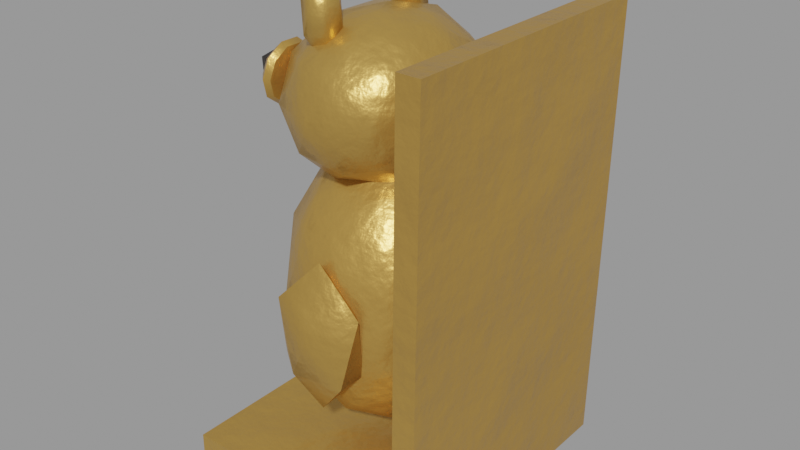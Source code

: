# Source: bookend_owls.blend  (saved by Blender 3.4.6; exported with 4.5.12 LTS)
import bpy
from mathutils import Matrix  # noqa: F401  (used for matrix-valued properties, if any)

bpy.ops.wm.read_factory_settings(use_empty=True)
scene = bpy.context.scene
scene.name = 'Scene'

# ---- collections
col_eulen_buchst_tze = bpy.data.collections.new('Eulen-Buchstütze'); scene.collection.children.link(col_eulen_buchst_tze)

# ---- materials (node trees are filled in below, after node groups)
mat_brass = bpy.data.materials.new('brass')
mat_brass.use_transparent_shadow = False
mat_eyes = bpy.data.materials.new('eyes')
mat_eyes.use_transparent_shadow = False

# ---- node groups
ng_auto_smooth = bpy.data.node_groups.new('Auto Smooth', 'GeometryNodeTree')
_s = ng_auto_smooth.interface.new_socket(name='Geometry', in_out='OUTPUT', socket_type='NodeSocketGeometry')
_s = ng_auto_smooth.interface.new_socket(name='Geometry', in_out='INPUT', socket_type='NodeSocketGeometry')
_s = ng_auto_smooth.interface.new_socket(name='Angle', in_out='INPUT', socket_type='NodeSocketFloat')
_s.subtype = 'ANGLE'
_s.min_value = 0.0
_s.max_value = 3.142
ng_auto_smooth.is_modifier = True
_N = ng_auto_smooth.nodes; _L = ng_auto_smooth.links
n0 = _N.new('NodeGroupOutput'); n0.name = 'Group Output'; n0.location = (480, -100)
n1 = _N.new('NodeGroupInput'); n1.name = 'Group Input'; n1.location = (-420, -300)
n2 = _N.new('NodeGroupInput'); n2.name = 'Group Input.001'; n2.location = (-60, -100)
n3 = _N.new('GeometryNodeSetShadeSmooth'); n3.name = 'Set Shade Smooth'; n3.location = (120, -100)
n3.domain = 'EDGE'
n4 = _N.new('GeometryNodeSetShadeSmooth'); n4.name = 'Set Shade Smooth.001'; n4.location = (300, -100)
n5 = _N.new('GeometryNodeInputMeshEdgeAngle'); n5.name = 'Edge Angle'; n5.location = (-420, -220)
n6 = _N.new('GeometryNodeInputEdgeSmooth'); n6.name = 'Is Edge Smooth'; n6.location = (-60, -160)
n7 = _N.new('GeometryNodeInputShadeSmooth'); n7.name = 'Is Face Smooth'; n7.location = (-240, -340)
n8 = _N.new('FunctionNodeBooleanMath'); n8.name = 'Boolean Math'; n8.location = (-60, -220)
n9 = _N.new('FunctionNodeCompare'); n9.name = 'Compare'; n9.location = (-240, -180)
n9.operation = 'LESS_EQUAL'
_L.new(n5.outputs[0], n9.inputs[0])
_L.new(n4.outputs[0], n0.inputs[0])
_L.new(n1.outputs[1], n9.inputs[1])
_L.new(n9.outputs[0], n8.inputs[0])
_L.new(n7.outputs[0], n8.inputs[1])
_L.new(n2.outputs[0], n3.inputs[0])
_L.new(n6.outputs[0], n3.inputs[1])
_L.new(n3.outputs[0], n4.inputs[0])
_L.new(n8.outputs[0], n3.inputs[2])
n0.is_active_output = True

# ---- material node trees
mat_brass.use_nodes = True; mat_brass.node_tree.nodes.clear()
_N = mat_brass.node_tree.nodes; _L = mat_brass.node_tree.links
n0 = _N.new('ShaderNodeBsdfPrincipled'); n0.name = 'Principled BSDF'; n0.location = (10, 300)
n0.distribution = 'GGX'
n0.subsurface_method = 'RANDOM_WALK_SKIN'
n0.inputs[1].default_value = 0.65
n0.inputs[2].default_value = 0.36
n0.inputs[3].default_value = 1.45
n0.inputs[13].default_value = 0.3
n0.inputs[27].default_value = (0.0, 0.0, 0.0, 1.0)
n0.inputs[28].default_value = 1.0
n1 = _N.new('ShaderNodeOutputMaterial'); n1.name = 'Material Output'; n1.location = (300, 300)
n2 = _N.new('ShaderNodeTexCoord'); n2.name = 'Texture Coordinate'; n2.location = (0, 0)
n3 = _N.new('ShaderNodeRGB'); n3.name = 'RGB'; n3.location = (0, 0)
n3.outputs[0].default_value = (0.6038, 0.3424, 0.08354, 1.0)
n4 = _N.new('ShaderNodeAttribute'); n4.name = 'Attribute'; n4.location = (0, 0)
n4.attribute_name = 'tint'
n5 = _N.new('ShaderNodeMixRGB'); n5.name = 'Mix (Legacy)'; n5.location = (0, 0)
n5.blend_type = 'MULTIPLY'
n5.inputs[0].default_value = 1.0
n6 = _N.new('ShaderNodeTexNoise'); n6.name = 'Noise Texture'; n6.location = (0, 0)
n6.inputs[3].default_value = 4.0
n7 = _N.new('ShaderNodeMapRange'); n7.name = 'Map Range'; n7.location = (0, 0)
n7.inputs[1].default_value = 0.3
n7.inputs[2].default_value = 0.7
n7.inputs[3].default_value = 0.93
n7.inputs[4].default_value = 1.07
n8 = _N.new('ShaderNodeHueSaturation'); n8.name = 'Hue Saturation Value'; n8.location = (0, 0)
n9 = _N.new('ShaderNodeTexNoise'); n9.name = 'Noise Texture.001'; n9.location = (0, 0)
n9.inputs[2].default_value = 25.0
n9.inputs[3].default_value = 8.0
n10 = _N.new('ShaderNodeBump'); n10.name = 'Bump'; n10.location = (0, 0)
n10.inputs[0].default_value = 0.25
n10.inputs[1].default_value = 0.02
n10.inputs[2].default_value = 1.0
_L.new(n0.outputs[0], n1.inputs[0])
_L.new(n3.outputs[0], n5.inputs[1])
_L.new(n4.outputs[0], n5.inputs[2])
_L.new(n2.outputs[3], n6.inputs[0])
_L.new(n6.outputs[0], n7.inputs[0])
_L.new(n5.outputs[0], n8.inputs[4])
_L.new(n7.outputs[0], n8.inputs[2])
_L.new(n2.outputs[3], n9.inputs[0])
_L.new(n8.outputs[0], n0.inputs[0])
_L.new(n9.outputs[0], n10.inputs[3])
_L.new(n10.outputs[0], n0.inputs[5])
n1.is_active_output = True
mat_eyes.use_nodes = True; mat_eyes.node_tree.nodes.clear()
_N = mat_eyes.node_tree.nodes; _L = mat_eyes.node_tree.links
n0 = _N.new('ShaderNodeBsdfPrincipled'); n0.name = 'Principled BSDF'; n0.location = (10, 300)
n0.distribution = 'GGX'
n0.subsurface_method = 'RANDOM_WALK_SKIN'
n0.inputs[2].default_value = 0.3
n0.inputs[3].default_value = 1.45
n0.inputs[13].default_value = 0.3
n0.inputs[27].default_value = (0.0, 0.0, 0.0, 1.0)
n0.inputs[28].default_value = 1.0
n1 = _N.new('ShaderNodeOutputMaterial'); n1.name = 'Material Output'; n1.location = (300, 300)
n2 = _N.new('ShaderNodeTexCoord'); n2.name = 'Texture Coordinate'; n2.location = (0, 0)
n3 = _N.new('ShaderNodeRGB'); n3.name = 'RGB'; n3.location = (0, 0)
n3.outputs[0].default_value = (0.01961, 0.01341, 0.01002, 1.0)
n4 = _N.new('ShaderNodeAttribute'); n4.name = 'Attribute'; n4.location = (0, 0)
n4.attribute_name = 'tint'
n5 = _N.new('ShaderNodeMixRGB'); n5.name = 'Mix (Legacy)'; n5.location = (0, 0)
n5.blend_type = 'MULTIPLY'
n5.inputs[0].default_value = 1.0
n6 = _N.new('ShaderNodeTexNoise'); n6.name = 'Noise Texture'; n6.location = (0, 0)
n6.inputs[2].default_value = 4.0
n6.inputs[3].default_value = 4.0
n7 = _N.new('ShaderNodeMapRange'); n7.name = 'Map Range'; n7.location = (0, 0)
n7.inputs[1].default_value = 0.3
n7.inputs[2].default_value = 0.7
n7.inputs[3].default_value = 0.98
n7.inputs[4].default_value = 1.02
n8 = _N.new('ShaderNodeHueSaturation'); n8.name = 'Hue Saturation Value'; n8.location = (0, 0)
n9 = _N.new('ShaderNodeTexNoise'); n9.name = 'Noise Texture.001'; n9.location = (0, 0)
n9.inputs[2].default_value = 25.0
n9.inputs[3].default_value = 8.0
n10 = _N.new('ShaderNodeBump'); n10.name = 'Bump'; n10.location = (0, 0)
n10.inputs[0].default_value = 0.25
n10.inputs[1].default_value = 0.02
n10.inputs[2].default_value = 1.0
_L.new(n0.outputs[0], n1.inputs[0])
_L.new(n3.outputs[0], n5.inputs[1])
_L.new(n4.outputs[0], n5.inputs[2])
_L.new(n2.outputs[3], n6.inputs[0])
_L.new(n6.outputs[0], n7.inputs[0])
_L.new(n5.outputs[0], n8.inputs[4])
_L.new(n7.outputs[0], n8.inputs[2])
_L.new(n2.outputs[3], n9.inputs[0])
_L.new(n8.outputs[0], n0.inputs[0])
_L.new(n9.outputs[0], n10.inputs[3])
_L.new(n10.outputs[0], n0.inputs[5])
n1.is_active_output = True

# ---- meshes
me_eule = bpy.data.meshes.new('Eule')
me_eule.from_pydata([(-0.04887, -0.0504, 0.0001273), (-0.04898, 0.04928, 8.372e-05), (-0.04898, 0.04932, 0.008094), (-0.04887, -0.05035, 0.008139), (0.04134, -0.05, -0.0004741), (0.04135, -0.04995, 0.007532), (0.04117, 0.04955, 0.007604), (0.04116, 0.04951, -0.0003988), (0.03652, -0.05016, -0.0005496), (0.03614, 0.04951, -0.0004313), (0.03711, 0.05081, 0.1592), (0.03725, -0.04857, 0.1593), (0.04455, -0.05012, -0.000611), (0.04529, -0.04854, 0.1592), (0.04515, 0.05083, 0.1591), (0.04418, 0.04954, -0.0004742), (-0.003972, -0.0003354, 0.01213), (0.02228, -0.02, 0.04093), (-0.01371, -0.03226, 0.04143), (-0.03708, -0.0002883, 0.04073), (-0.01382, 0.03167, 0.04153), (0.02147, 0.0193, 0.0416), (0.00627, -0.03177, 0.08816), (-0.02989, -0.01989, 0.08869), (-0.03011, 0.02021, 0.0888), (0.006001, 0.03179, 0.08789), (0.02721, 0.0002726, 0.08713), (-0.003543, 0.0004717, 0.1186), (-0.009713, -0.01913, 0.02022), (0.01108, -0.01169, 0.02067), (0.005917, -0.03165, 0.03621), (0.02736, -8.049e-05, 0.03622), (0.01087, 0.0111, 0.02115), (-0.02293, -0.0003667, 0.01991), (-0.02896, -0.01947, 0.0369), (-0.009803, 0.01848, 0.02026), (-0.02887, 0.01875, 0.0371), (0.005646, 0.03092, 0.03657), (0.02954, -0.01125, 0.0645), (0.0301, 0.01168, 0.06452), (-0.003717, -0.03737, 0.06482), (0.01731, -0.03033, 0.06463), (-0.03737, -0.01158, 0.06505), (-0.02458, -0.03021, 0.06498), (-0.02521, 0.03074, 0.06497), (-0.03772, 0.01145, 0.06504), (0.01656, 0.02957, 0.06466), (-0.003894, 0.03743, 0.06483), (0.02119, -0.01862, 0.09231), (-0.01322, -0.03079, 0.09294), (-0.03397, 0.0001404, 0.09235), (-0.01317, 0.03054, 0.09237), (0.02123, 0.0193, 0.09247), (0.002261, -0.01838, 0.1093), (0.0153, 0.0004284, 0.1093), (-0.01954, -0.01181, 0.1116), (-0.01856, 0.0117, 0.1085), (0.00214, 0.01905, 0.109), (-0.007688, 0.0002853, 0.1007), (0.01461, -0.01806, 0.1167), (-0.01602, -0.02991, 0.1168), (-0.03464, 0.0003934, 0.1172), (-0.01613, 0.03067, 0.1168), (0.01465, 0.01915, 0.1166), (0.001303, -0.02972, 0.1426), (-0.02942, -0.01788, 0.1427), (-0.02984, 0.01955, 0.1428), (0.001181, 0.03113, 0.1426), (0.01986, 0.0007594, 0.1422), (-0.007207, 0.0008906, 0.1581), (-0.01265, -0.0176, 0.105), (0.005321, -0.0105, 0.1053), (0.0006988, -0.02874, 0.1142), (0.01847, 0.0004836, 0.1144), (0.005385, 0.01132, 0.1051), (-0.02385, 0.000291, 0.1052), (-0.02902, -0.01766, 0.1145), (-0.01275, 0.01828, 0.1049), (-0.02883, 0.01819, 0.1146), (0.0003512, 0.02881, 0.1147), (0.02156, -0.01023, 0.1294), (0.02173, 0.01158, 0.1294), (-0.007368, -0.03507, 0.1297), (0.01077, -0.02823, 0.1296), (-0.0368, -0.0105, 0.1299), (-0.02545, -0.02818, 0.1298), (-0.02577, 0.02959, 0.1298), (-0.03724, 0.01171, 0.1299), (0.01051, 0.02921, 0.1295), (-0.007509, 0.03595, 0.1297), (0.01388, -0.01696, 0.1447), (-0.0154, -0.02821, 0.145), (-0.03391, 0.0007124, 0.1453), (-0.0153, 0.0289, 0.1446), (0.01392, 0.01859, 0.1447), (-0.002174, -0.017, 0.1543), (0.009025, 0.0008677, 0.1542), (-0.02036, -0.01019, 0.1544), (-0.02031, 0.01178, 0.1542), (-0.002272, 0.01859, 0.1541), (-0.01533, -0.01918, 0.1436), (-0.01014, -0.02275, 0.1514), (-0.01714, -0.02485, 0.1516), (-0.02151, -0.01909, 0.1515), (-0.01723, -0.01315, 0.1514), (-0.01016, -0.0154, 0.1514), (-0.01317, -0.02493, 0.164), (-0.02023, -0.0226, 0.1639), (-0.02034, -0.01522, 0.164), (-0.01325, -0.01309, 0.1638), (-0.008903, -0.01893, 0.1638), (-0.01509, -0.01885, 0.1717), (-0.00381, -0.03609, 0.03288), (0.008914, -0.04107, 0.04804), (-0.00851, -0.04422, 0.04835), (-0.01935, -0.03606, 0.04832), (-0.008796, -0.02744, 0.0478), (0.00892, -0.03078, 0.04797), (0.001446, -0.04454, 0.07212), (-0.01658, -0.04109, 0.07185), (-0.01649, -0.03067, 0.0717), (0.001088, -0.02751, 0.0714), (0.01191, -0.03573, 0.07133), (-0.003636, -0.03567, 0.08624), (-0.01541, 0.0206, 0.1436), (-0.01017, 0.01698, 0.1513), (-0.01728, 0.01476, 0.1514), (-0.02163, 0.02069, 0.1514), (-0.01726, 0.02653, 0.1515), (-0.01025, 0.02435, 0.1514), (-0.01326, 0.01487, 0.1639), (-0.02034, 0.01715, 0.1639), (-0.02035, 0.02451, 0.164), (-0.01327, 0.02679, 0.1639), (-0.008979, 0.02083, 0.1638), (-0.01516, 0.02092, 0.1716), (-0.003981, 0.03561, 0.03382), (0.008808, 0.03057, 0.04796), (-0.00886, 0.02724, 0.04798), (-0.01968, 0.03565, 0.0482), (-0.00874, 0.04391, 0.04831), (0.008851, 0.04091, 0.04795), (0.001089, 0.02738, 0.07173), (-0.01676, 0.0306, 0.07181), (-0.01652, 0.04094, 0.0716), (0.001042, 0.04429, 0.07168), (0.01206, 0.03589, 0.07159), (-0.003805, 0.03596, 0.08544), (-0.03333, -0.01335, 0.1336), (-0.03385, -0.02321, 0.1337), (-0.03322, -0.02126, 0.1395), (-0.03284, -0.01629, 0.143), (-0.03286, -0.0102, 0.143), (-0.03326, -0.005315, 0.1394), (-0.0339, -0.003499, 0.1337), (-0.03453, -0.005449, 0.1279), (-0.0349, -0.01042, 0.1244), (-0.03488, -0.01651, 0.1244), (-0.03448, -0.0214, 0.1279), (-0.03604, -0.02431, 0.1339), (-0.03534, -0.02214, 0.1403), (-0.03492, -0.01662, 0.1443), (-0.03494, -0.009849, 0.1443), (-0.03539, -0.004422, 0.1403), (-0.0361, -0.002407, 0.1339), (-0.03679, -0.004571, 0.1275), (-0.03721, -0.01009, 0.1235), (-0.03719, -0.01686, 0.1236), (-0.03675, -0.02229, 0.1275), (-0.03934, -0.02103, 0.1343), (-0.03886, -0.01951, 0.1388), (-0.03856, -0.01564, 0.1415), (-0.03857, -0.0109, 0.1415), (-0.03889, -0.007102, 0.1387), (-0.03938, -0.005692, 0.1343), (-0.03987, -0.007208, 0.1298), (-0.04016, -0.01107, 0.127), (-0.04015, -0.01581, 0.127), (-0.03984, -0.01961, 0.1298), (-0.04046, -0.01336, 0.1344), (-0.03338, 0.01451, 0.1336), (-0.03391, 0.004659, 0.1337), (-0.03328, 0.006608, 0.1394), (-0.0329, 0.01157, 0.143), (-0.03291, 0.01766, 0.143), (-0.0333, 0.02254, 0.1394), (-0.03394, 0.02436, 0.1337), (-0.03457, 0.02241, 0.1279), (-0.03495, 0.01745, 0.1243), (-0.03494, 0.01136, 0.1243), (-0.03455, 0.006476, 0.1279), (-0.03611, 0.003564, 0.1339), (-0.03541, 0.00573, 0.1403), (-0.03498, 0.01125, 0.1443), (-0.03499, 0.01801, 0.1443), (-0.03543, 0.02343, 0.1403), (-0.03613, 0.02545, 0.1339), (-0.03683, 0.02329, 0.1275), (-0.03726, 0.01777, 0.1235), (-0.03725, 0.01101, 0.1235), (-0.03681, 0.005582, 0.1275), (-0.0394, 0.006848, 0.1343), (-0.03891, 0.008363, 0.1387), (-0.03862, 0.01223, 0.1415), (-0.03862, 0.01696, 0.1415), (-0.03893, 0.02076, 0.1387), (-0.03942, 0.02217, 0.1343), (-0.03991, 0.02066, 0.1298), (-0.04021, 0.01679, 0.127), (-0.04021, 0.01206, 0.127), (-0.0399, 0.008259, 0.1298), (-0.04051, 0.01451, 0.1344), (-0.04075, 0.0003136, 0.1108), (-0.03636, -0.001833, 0.1147), (-0.04237, -0.003195, 0.1147), (-0.04609, 0.0003481, 0.1148), (-0.04239, 0.003901, 0.1147), (-0.03635, 0.002574, 0.1147), (-0.03902, -0.003098, 0.1211), (-0.045, -0.001763, 0.1211), (-0.04505, 0.002628, 0.1212), (-0.03902, 0.003978, 0.1211), (-0.03534, 0.0004354, 0.1211), (-0.04064, 0.0004722, 0.1251)], [], [(0, 3, 2, 1), (4, 7, 6, 5), (0, 4, 5, 3), (1, 2, 6, 7), (0, 1, 7, 4), (3, 5, 6, 2), (8, 11, 10, 9), (12, 15, 14, 13), (8, 12, 13, 11), (9, 10, 14, 15), (8, 9, 15, 12), (11, 13, 14, 10), (16, 29, 28), (17, 29, 31), (16, 28, 33), (16, 33, 35), (16, 35, 32), (17, 31, 38), (18, 30, 40), (19, 34, 42), (20, 36, 44), (21, 37, 46), (17, 38, 41), (18, 40, 43), (19, 42, 45), (20, 44, 47), (21, 46, 39), (22, 48, 53), (23, 49, 55), (24, 50, 56), (25, 51, 57), (26, 52, 54), (54, 57, 27), (54, 52, 57), (52, 25, 57), (57, 56, 27), (57, 51, 56), (51, 24, 56), (56, 55, 27), (56, 50, 55), (50, 23, 55), (55, 53, 27), (55, 49, 53), (49, 22, 53), (53, 54, 27), (53, 48, 54), (48, 26, 54), (39, 52, 26), (39, 46, 52), (46, 25, 52), (47, 51, 25), (47, 44, 51), (44, 24, 51), (45, 50, 24), (45, 42, 50), (42, 23, 50), (43, 49, 23), (43, 40, 49), (40, 22, 49), (41, 48, 22), (41, 38, 48), (38, 26, 48), (46, 47, 25), (46, 37, 47), (37, 20, 47), (44, 45, 24), (44, 36, 45), (36, 19, 45), (42, 43, 23), (42, 34, 43), (34, 18, 43), (40, 41, 22), (40, 30, 41), (30, 17, 41), (38, 39, 26), (38, 31, 39), (31, 21, 39), (32, 37, 21), (32, 35, 37), (35, 20, 37), (35, 36, 20), (35, 33, 36), (33, 19, 36), (33, 34, 19), (33, 28, 34), (28, 18, 34), (31, 32, 21), (31, 29, 32), (29, 16, 32), (28, 30, 18), (28, 29, 30), (29, 17, 30), (58, 71, 70), (59, 71, 73), (58, 70, 75), (58, 75, 77), (58, 77, 74), (59, 73, 80), (60, 72, 82), (61, 76, 84), (62, 78, 86), (63, 79, 88), (59, 80, 83), (60, 82, 85), (61, 84, 87), (62, 86, 89), (63, 88, 81), (64, 90, 95), (65, 91, 97), (66, 92, 98), (67, 93, 99), (68, 94, 96), (96, 99, 69), (96, 94, 99), (94, 67, 99), (99, 98, 69), (99, 93, 98), (93, 66, 98), (98, 97, 69), (98, 92, 97), (92, 65, 97), (97, 95, 69), (97, 91, 95), (91, 64, 95), (95, 96, 69), (95, 90, 96), (90, 68, 96), (81, 94, 68), (81, 88, 94), (88, 67, 94), (89, 93, 67), (89, 86, 93), (86, 66, 93), (87, 92, 66), (87, 84, 92), (84, 65, 92), (85, 91, 65), (85, 82, 91), (82, 64, 91), (83, 90, 64), (83, 80, 90), (80, 68, 90), (88, 89, 67), (88, 79, 89), (79, 62, 89), (86, 87, 66), (86, 78, 87), (78, 61, 87), (84, 85, 65), (84, 76, 85), (76, 60, 85), (82, 83, 64), (82, 72, 83), (72, 59, 83), (80, 81, 68), (80, 73, 81), (73, 63, 81), (74, 79, 63), (74, 77, 79), (77, 62, 79), (77, 78, 62), (77, 75, 78), (75, 61, 78), (75, 76, 61), (75, 70, 76), (70, 60, 76), (73, 74, 63), (73, 71, 74), (71, 58, 74), (70, 72, 60), (70, 71, 72), (71, 59, 72), (100, 101, 102), (101, 100, 105), (100, 102, 103), (100, 103, 104), (100, 104, 105), (101, 105, 110), (102, 101, 106), (103, 102, 107), (104, 103, 108), (105, 104, 109), (101, 110, 106), (102, 106, 107), (103, 107, 108), (104, 108, 109), (105, 109, 110), (106, 110, 111), (107, 106, 111), (108, 107, 111), (109, 108, 111), (110, 109, 111), (112, 113, 114), (113, 112, 117), (112, 114, 115), (112, 115, 116), (112, 116, 117), (113, 117, 122), (114, 113, 118), (115, 114, 119), (116, 115, 120), (117, 116, 121), (113, 122, 118), (114, 118, 119), (115, 119, 120), (116, 120, 121), (117, 121, 122), (118, 122, 123), (119, 118, 123), (120, 119, 123), (121, 120, 123), (122, 121, 123), (124, 125, 126), (125, 124, 129), (124, 126, 127), (124, 127, 128), (124, 128, 129), (125, 129, 134), (126, 125, 130), (127, 126, 131), (128, 127, 132), (129, 128, 133), (125, 134, 130), (126, 130, 131), (127, 131, 132), (128, 132, 133), (129, 133, 134), (130, 134, 135), (131, 130, 135), (132, 131, 135), (133, 132, 135), (134, 133, 135), (136, 137, 138), (137, 136, 141), (136, 138, 139), (136, 139, 140), (136, 140, 141), (137, 141, 146), (138, 137, 142), (139, 138, 143), (140, 139, 144), (141, 140, 145), (137, 146, 142), (138, 142, 143), (139, 143, 144), (140, 144, 145), (141, 145, 146), (142, 146, 147), (143, 142, 147), (144, 143, 147), (145, 144, 147), (146, 145, 147), (148, 150, 149), (148, 151, 150), (148, 152, 151), (148, 153, 152), (148, 154, 153), (148, 155, 154), (148, 156, 155), (148, 157, 156), (148, 158, 157), (148, 149, 158), (149, 150, 160, 159), (150, 151, 161, 160), (151, 152, 162, 161), (152, 153, 163, 162), (153, 154, 164, 163), (154, 155, 165, 164), (155, 156, 166, 165), (156, 157, 167, 166), (157, 158, 168, 167), (158, 149, 159, 168), (159, 160, 170, 169), (160, 161, 171, 170), (161, 162, 172, 171), (162, 163, 173, 172), (163, 164, 174, 173), (164, 165, 175, 174), (165, 166, 176, 175), (166, 167, 177, 176), (167, 168, 178, 177), (168, 159, 169, 178), (169, 170, 179), (170, 171, 179), (171, 172, 179), (172, 173, 179), (173, 174, 179), (174, 175, 179), (175, 176, 179), (176, 177, 179), (177, 178, 179), (178, 169, 179), (180, 182, 181), (180, 183, 182), (180, 184, 183), (180, 185, 184), (180, 186, 185), (180, 187, 186), (180, 188, 187), (180, 189, 188), (180, 190, 189), (180, 181, 190), (181, 182, 192, 191), (182, 183, 193, 192), (183, 184, 194, 193), (184, 185, 195, 194), (185, 186, 196, 195), (186, 187, 197, 196), (187, 188, 198, 197), (188, 189, 199, 198), (189, 190, 200, 199), (190, 181, 191, 200), (191, 192, 202, 201), (192, 193, 203, 202), (193, 194, 204, 203), (194, 195, 205, 204), (195, 196, 206, 205), (196, 197, 207, 206), (197, 198, 208, 207), (198, 199, 209, 208), (199, 200, 210, 209), (200, 191, 201, 210), (201, 202, 211), (202, 203, 211), (203, 204, 211), (204, 205, 211), (205, 206, 211), (206, 207, 211), (207, 208, 211), (208, 209, 211), (209, 210, 211), (210, 201, 211), (212, 213, 214), (213, 212, 217), (212, 214, 215), (212, 215, 216), (212, 216, 217), (213, 217, 222), (214, 213, 218), (215, 214, 219), (216, 215, 220), (217, 216, 221), (213, 222, 218), (214, 218, 219), (215, 219, 220), (216, 220, 221), (217, 221, 222), (218, 222, 223), (219, 218, 223), (220, 219, 223), (221, 220, 223), (222, 221, 223)])
me_eule.polygons.foreach_set('use_smooth', [True] * 352)
_ca = me_eule.color_attributes.new('tint', 'FLOAT_COLOR', 'POINT')
_ca.data.foreach_set('color', [0.994, 0.9891, 0.9842, 1.0, 0.994, 0.9891, 0.9842, 1.0, 0.994, 0.9891, 0.9842, 1.0, 0.994, 0.9891, 0.9842, 1.0, 0.994, 0.9891, 0.9842, 1.0, 0.994, 0.9891, 0.9842, 1.0, 0.994, 0.9891, 0.9842, 1.0, 0.994, 0.9891, 0.9842, 1.0, 0.9855, 0.9627, 0.9398, 1.0, 0.9855, 0.9627, 0.9398, 1.0, 0.9855, 0.9627, 0.9398, 1.0, 0.9855, 0.9627, 0.9398, 1.0, 0.9855, 0.9627, 0.9398, 1.0, 0.9855, 0.9627, 0.9398, 1.0, 0.9855, 0.9627, 0.9398, 1.0, 0.9855, 0.9627, 0.9398, 1.0, 1.035, 1.021, 1.007, 1.0, 1.035, 1.021, 1.007, 1.0, 1.035, 1.021, 1.007, 1.0, 1.035, 1.021, 1.007, 1.0, 1.035, 1.021, 1.007, 1.0, 1.035, 1.021, 1.007, 1.0, 1.035, 1.021, 1.007, 1.0, 1.035, 1.021, 1.007, 1.0, 1.035, 1.021, 1.007, 1.0, 1.035, 1.021, 1.007, 1.0, 1.035, 1.021, 1.007, 1.0, 1.035, 1.021, 1.007, 1.0, 1.035, 1.021, 1.007, 1.0, 1.035, 1.021, 1.007, 1.0, 1.035, 1.021, 1.007, 1.0, 1.035, 1.021, 1.007, 1.0, 1.035, 1.021, 1.007, 1.0, 1.035, 1.021, 1.007, 1.0, 1.035, 1.021, 1.007, 1.0, 1.035, 1.021, 1.007, 1.0, 1.035, 1.021, 1.007, 1.0, 1.035, 1.021, 1.007, 1.0, 1.035, 1.021, 1.007, 1.0, 1.035, 1.021, 1.007, 1.0, 1.035, 1.021, 1.007, 1.0, 1.035, 1.021, 1.007, 1.0, 1.035, 1.021, 1.007, 1.0, 1.035, 1.021, 1.007, 1.0, 1.035, 1.021, 1.007, 1.0, 1.035, 1.021, 1.007, 1.0, 1.035, 1.021, 1.007, 1.0, 1.035, 1.021, 1.007, 1.0, 1.035, 1.021, 1.007, 1.0, 1.035, 1.021, 1.007, 1.0, 1.035, 1.021, 1.007, 1.0, 1.035, 1.021, 1.007, 1.0, 1.035, 1.021, 1.007, 1.0, 1.035, 1.021, 1.007, 1.0, 1.035, 1.021, 1.007, 1.0, 1.035, 1.021, 1.007, 1.0, 1.035, 1.021, 1.007, 1.0, 1.035, 1.021, 1.007, 1.0, 0.9987, 1.006, 1.013, 1.0, 0.9987, 1.006, 1.013, 1.0, 0.9987, 1.006, 1.013, 1.0, 0.9987, 1.006, 1.013, 1.0, 0.9987, 1.006, 1.013, 1.0, 0.9987, 1.006, 1.013, 1.0, 0.9987, 1.006, 1.013, 1.0, 0.9987, 1.006, 1.013, 1.0, 0.9987, 1.006, 1.013, 1.0, 0.9987, 1.006, 1.013, 1.0, 0.9987, 1.006, 1.013, 1.0, 0.9987, 1.006, 1.013, 1.0, 0.9987, 1.006, 1.013, 1.0, 0.9987, 1.006, 1.013, 1.0, 0.9987, 1.006, 1.013, 1.0, 0.9987, 1.006, 1.013, 1.0, 0.9987, 1.006, 1.013, 1.0, 0.9987, 1.006, 1.013, 1.0, 0.9987, 1.006, 1.013, 1.0, 0.9987, 1.006, 1.013, 1.0, 0.9987, 1.006, 1.013, 1.0, 0.9987, 1.006, 1.013, 1.0, 0.9987, 1.006, 1.013, 1.0, 0.9987, 1.006, 1.013, 1.0, 0.9987, 1.006, 1.013, 1.0, 0.9987, 1.006, 1.013, 1.0, 0.9987, 1.006, 1.013, 1.0, 0.9987, 1.006, 1.013, 1.0, 0.9987, 1.006, 1.013, 1.0, 0.9987, 1.006, 1.013, 1.0, 0.9987, 1.006, 1.013, 1.0, 0.9987, 1.006, 1.013, 1.0, 0.9987, 1.006, 1.013, 1.0, 0.9987, 1.006, 1.013, 1.0, 0.9987, 1.006, 1.013, 1.0, 0.9987, 1.006, 1.013, 1.0, 0.9987, 1.006, 1.013, 1.0, 0.9987, 1.006, 1.013, 1.0, 0.9987, 1.006, 1.013, 1.0, 0.9987, 1.006, 1.013, 1.0, 0.9987, 1.006, 1.013, 1.0, 0.9987, 1.006, 1.013, 1.0, 0.9729, 0.9956, 1.018, 1.0, 0.9729, 0.9956, 1.018, 1.0, 0.9729, 0.9956, 1.018, 1.0, 0.9729, 0.9956, 1.018, 1.0, 0.9729, 0.9956, 1.018, 1.0, 0.9729, 0.9956, 1.018, 1.0, 0.9729, 0.9956, 1.018, 1.0, 0.9729, 0.9956, 1.018, 1.0, 0.9729, 0.9956, 1.018, 1.0, 0.9729, 0.9956, 1.018, 1.0, 0.9729, 0.9956, 1.018, 1.0, 0.9729, 0.9956, 1.018, 1.0, 0.9689, 0.9624, 0.9558, 1.0, 0.9689, 0.9624, 0.9558, 1.0, 0.9689, 0.9624, 0.9558, 1.0, 0.9689, 0.9624, 0.9558, 1.0, 0.9689, 0.9624, 0.9558, 1.0, 0.9689, 0.9624, 0.9558, 1.0, 0.9689, 0.9624, 0.9558, 1.0, 0.9689, 0.9624, 0.9558, 1.0, 0.9689, 0.9624, 0.9558, 1.0, 0.9689, 0.9624, 0.9558, 1.0, 0.9689, 0.9624, 0.9558, 1.0, 0.9689, 0.9624, 0.9558, 1.0, 0.9614, 0.961, 0.9606, 1.0, 0.9614, 0.961, 0.9606, 1.0, 0.9614, 0.961, 0.9606, 1.0, 0.9614, 0.961, 0.9606, 1.0, 0.9614, 0.961, 0.9606, 1.0, 0.9614, 0.961, 0.9606, 1.0, 0.9614, 0.961, 0.9606, 1.0, 0.9614, 0.961, 0.9606, 1.0, 0.9614, 0.961, 0.9606, 1.0, 0.9614, 0.961, 0.9606, 1.0, 0.9614, 0.961, 0.9606, 1.0, 0.9614, 0.961, 0.9606, 1.0, 0.9563, 0.9798, 1.003, 1.0, 0.9563, 0.9798, 1.003, 1.0, 0.9563, 0.9798, 1.003, 1.0, 0.9563, 0.9798, 1.003, 1.0, 0.9563, 0.9798, 1.003, 1.0, 0.9563, 0.9798, 1.003, 1.0, 0.9563, 0.9798, 1.003, 1.0, 0.9563, 0.9798, 1.003, 1.0, 0.9563, 0.9798, 1.003, 1.0, 0.9563, 0.9798, 1.003, 1.0, 0.9563, 0.9798, 1.003, 1.0, 0.9563, 0.9798, 1.003, 1.0, 0.98, 0.9703, 0.9606, 1.0, 0.98, 0.9703, 0.9606, 1.0, 0.98, 0.9703, 0.9606, 1.0, 0.98, 0.9703, 0.9606, 1.0, 0.98, 0.9703, 0.9606, 1.0, 0.98, 0.9703, 0.9606, 1.0, 0.98, 0.9703, 0.9606, 1.0, 0.98, 0.9703, 0.9606, 1.0, 0.98, 0.9703, 0.9606, 1.0, 0.98, 0.9703, 0.9606, 1.0, 0.98, 0.9703, 0.9606, 1.0, 0.98, 0.9703, 0.9606, 1.0, 0.98, 0.9703, 0.9606, 1.0, 0.98, 0.9703, 0.9606, 1.0, 0.98, 0.9703, 0.9606, 1.0, 0.98, 0.9703, 0.9606, 1.0, 0.98, 0.9703, 0.9606, 1.0, 0.98, 0.9703, 0.9606, 1.0, 0.98, 0.9703, 0.9606, 1.0, 0.98, 0.9703, 0.9606, 1.0, 0.98, 0.9703, 0.9606, 1.0, 0.98, 0.9703, 0.9606, 1.0, 0.98, 0.9703, 0.9606, 1.0, 0.98, 0.9703, 0.9606, 1.0, 0.98, 0.9703, 0.9606, 1.0, 0.98, 0.9703, 0.9606, 1.0, 0.98, 0.9703, 0.9606, 1.0, 0.98, 0.9703, 0.9606, 1.0, 0.98, 0.9703, 0.9606, 1.0, 0.98, 0.9703, 0.9606, 1.0, 0.98, 0.9703, 0.9606, 1.0, 0.98, 0.9703, 0.9606, 1.0, 1.018, 1.023, 1.027, 1.0, 1.018, 1.023, 1.027, 1.0, 1.018, 1.023, 1.027, 1.0, 1.018, 1.023, 1.027, 1.0, 1.018, 1.023, 1.027, 1.0, 1.018, 1.023, 1.027, 1.0, 1.018, 1.023, 1.027, 1.0, 1.018, 1.023, 1.027, 1.0, 1.018, 1.023, 1.027, 1.0, 1.018, 1.023, 1.027, 1.0, 1.018, 1.023, 1.027, 1.0, 1.018, 1.023, 1.027, 1.0, 1.018, 1.023, 1.027, 1.0, 1.018, 1.023, 1.027, 1.0, 1.018, 1.023, 1.027, 1.0, 1.018, 1.023, 1.027, 1.0, 1.018, 1.023, 1.027, 1.0, 1.018, 1.023, 1.027, 1.0, 1.018, 1.023, 1.027, 1.0, 1.018, 1.023, 1.027, 1.0, 1.018, 1.023, 1.027, 1.0, 1.018, 1.023, 1.027, 1.0, 1.018, 1.023, 1.027, 1.0, 1.018, 1.023, 1.027, 1.0, 1.018, 1.023, 1.027, 1.0, 1.018, 1.023, 1.027, 1.0, 1.018, 1.023, 1.027, 1.0, 1.018, 1.023, 1.027, 1.0, 1.018, 1.023, 1.027, 1.0, 1.018, 1.023, 1.027, 1.0, 1.018, 1.023, 1.027, 1.0, 1.018, 1.023, 1.027, 1.0, 1.014, 1.022, 1.03, 1.0, 1.014, 1.022, 1.03, 1.0, 1.014, 1.022, 1.03, 1.0, 1.014, 1.022, 1.03, 1.0, 1.014, 1.022, 1.03, 1.0, 1.014, 1.022, 1.03, 1.0, 1.014, 1.022, 1.03, 1.0, 1.014, 1.022, 1.03, 1.0, 1.014, 1.022, 1.03, 1.0, 1.014, 1.022, 1.03, 1.0, 1.014, 1.022, 1.03, 1.0, 1.014, 1.022, 1.03, 1.0])
me_eule.materials.append(mat_brass)
me_eule.update()
me_augen = bpy.data.meshes.new('Augen')
me_augen.from_pydata([(-0.04058, -0.01342, 0.1294), (-0.03652, -0.01627, 0.1324), (-0.04206, -0.01804, 0.1325), (-0.04554, -0.01339, 0.1324), (-0.04209, -0.008724, 0.1324), (-0.03655, -0.01048, 0.1324), (-0.03896, -0.018, 0.1374), (-0.0445, -0.01622, 0.1374), (-0.04449, -0.01046, 0.1374), (-0.03898, -0.00863, 0.1373), (-0.03561, -0.01331, 0.1373), (-0.04048, -0.01329, 0.1404), (-0.04063, 0.01445, 0.1294), (-0.03661, 0.01162, 0.1324), (-0.04213, 0.009817, 0.1324), (-0.04555, 0.01448, 0.1324), (-0.04213, 0.01914, 0.1324), (-0.03659, 0.01739, 0.1324), (-0.03904, 0.009917, 0.1373), (-0.04453, 0.01168, 0.1373), (-0.04458, 0.01744, 0.1374), (-0.03903, 0.01921, 0.1373), (-0.0356, 0.01455, 0.1373), (-0.04053, 0.01458, 0.1404)], [], [(0, 1, 2), (1, 0, 5), (0, 2, 3), (0, 3, 4), (0, 4, 5), (1, 5, 10), (2, 1, 6), (3, 2, 7), (4, 3, 8), (5, 4, 9), (1, 10, 6), (2, 6, 7), (3, 7, 8), (4, 8, 9), (5, 9, 10), (6, 10, 11), (7, 6, 11), (8, 7, 11), (9, 8, 11), (10, 9, 11), (12, 13, 14), (13, 12, 17), (12, 14, 15), (12, 15, 16), (12, 16, 17), (13, 17, 22), (14, 13, 18), (15, 14, 19), (16, 15, 20), (17, 16, 21), (13, 22, 18), (14, 18, 19), (15, 19, 20), (16, 20, 21), (17, 21, 22), (18, 22, 23), (19, 18, 23), (20, 19, 23), (21, 20, 23), (22, 21, 23)])
me_augen.polygons.foreach_set('use_smooth', [True] * 40)
_ca = me_augen.color_attributes.new('tint', 'FLOAT_COLOR', 'POINT')
_ca.data.foreach_set('color', [1.011, 1.013, 1.014, 1.0, 1.011, 1.013, 1.014, 1.0, 1.011, 1.013, 1.014, 1.0, 1.011, 1.013, 1.014, 1.0, 1.011, 1.013, 1.014, 1.0, 1.011, 1.013, 1.014, 1.0, 1.011, 1.013, 1.014, 1.0, 1.011, 1.013, 1.014, 1.0, 1.011, 1.013, 1.014, 1.0, 1.011, 1.013, 1.014, 1.0, 1.011, 1.013, 1.014, 1.0, 1.011, 1.013, 1.014, 1.0, 0.9653, 0.9797, 0.9941, 1.0, 0.9653, 0.9797, 0.9941, 1.0, 0.9653, 0.9797, 0.9941, 1.0, 0.9653, 0.9797, 0.9941, 1.0, 0.9653, 0.9797, 0.9941, 1.0, 0.9653, 0.9797, 0.9941, 1.0, 0.9653, 0.9797, 0.9941, 1.0, 0.9653, 0.9797, 0.9941, 1.0, 0.9653, 0.9797, 0.9941, 1.0, 0.9653, 0.9797, 0.9941, 1.0, 0.9653, 0.9797, 0.9941, 1.0, 0.9653, 0.9797, 0.9941, 1.0])
me_augen.materials.append(mat_eyes)
me_augen.update()

# ---- objects
ob_eule = bpy.data.objects.new('Eule', me_eule)
ob_augen = bpy.data.objects.new('Augen', me_augen)

# ---- transforms, parenting, visibility, modifiers, constraints
ob_eule.location = (0.0, 0.0, 0.0)
_m = ob_eule.modifiers.new('Auto Smooth', 'NODES')
_m.node_group = ng_auto_smooth
_gi = [s.identifier for s in ng_auto_smooth.interface.items_tree if s.item_type == 'SOCKET' and s.in_out == 'INPUT']
_m[_gi[1]] = 0.8727  # 'Angle'
ob_augen.location = (0.0, 0.0, 0.0)
_m = ob_augen.modifiers.new('Auto Smooth', 'NODES')
_m.node_group = ng_auto_smooth
_gi = [s.identifier for s in ng_auto_smooth.interface.items_tree if s.item_type == 'SOCKET' and s.in_out == 'INPUT']
_m[_gi[1]] = 0.8727  # 'Angle'

# ---- collection membership
col_eulen_buchst_tze.objects.link(ob_eule)
col_eulen_buchst_tze.objects.link(ob_augen)

# ---- scene / render settings (as saved in the file)
scene.frame_start = 1; scene.frame_end = 250; scene.frame_set(1)
scene.render.engine = 'BLENDER_EEVEE_NEXT'
scene.cycles.sampling_pattern = 'TABULATED_SOBOL'
scene.cycles.use_light_tree = False
scene.view_settings.view_transform = 'Filmic'
bpy.context.view_layer.update()

# ---- added for rendering (the .blend has no active camera and no usable light): camera, sun + grey world if the file has none
cam_auto = bpy.data.cameras.new('AutoCamera')
cam_auto.lens = 50.0
cam_auto.sensor_width = 36.0
cam_auto.clip_end = 1000.0
ob_auto_camera = bpy.data.objects.new('AutoCamera', cam_auto)
scene.collection.objects.link(ob_auto_camera)
ob_auto_camera.location = (0.202606, -0.24513, 0.249112)
ob_auto_camera.rotation_euler = (1.09748, -7.21219e-08, 0.694738)
scene.camera = ob_auto_camera
light_auto_sun = bpy.data.lights.new('AutoSun', 'SUN')
light_auto_sun.energy = 3.0
light_auto_sun.angle = 0.0523599
ob_auto_sun = bpy.data.objects.new('AutoSun', light_auto_sun)
scene.collection.objects.link(ob_auto_sun)
ob_auto_sun.rotation_euler = (0.872665, 0.174533, 0.523599)
if scene.world is None:
    world_auto = bpy.data.worlds.new('AutoWorld')
    world_auto.color = (0.3, 0.3, 0.3)
    scene.world = world_auto
bpy.context.view_layer.update()
